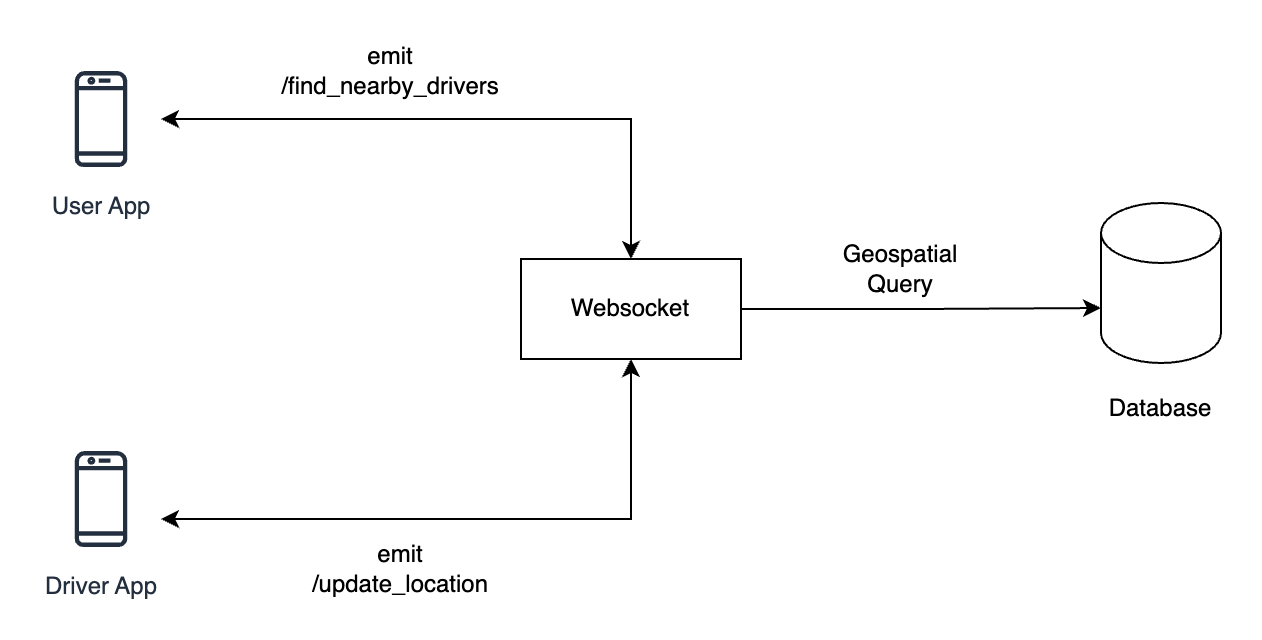

The diagram above was exported from draw.io. Its source (the exported page's mxGraphModel, read from the mxfile embedded in the PNG):
<mxGraphModel dx="866" dy="585" grid="1" gridSize="10" guides="1" tooltips="1" connect="1" arrows="1" fold="1" page="1" pageScale="1" pageWidth="850" pageHeight="1100" math="0" shadow="0">
  <root>
    <mxCell id="0" />
    <mxCell id="1" parent="0" />
    <mxCell id="jOG-RBCmwMgRtM53EiDQ-8" style="edgeStyle=orthogonalEdgeStyle;rounded=0;orthogonalLoop=1;jettySize=auto;html=1;entryX=0.5;entryY=0;entryDx=0;entryDy=0;startArrow=classic;startFill=1;" edge="1" parent="1" source="jOG-RBCmwMgRtM53EiDQ-18" target="jOG-RBCmwMgRtM53EiDQ-4">
      <mxGeometry relative="1" as="geometry">
        <mxPoint x="181" y="161" as="sourcePoint" />
        <mxPoint x="425" y="191" as="targetPoint" />
      </mxGeometry>
    </mxCell>
    <mxCell id="jOG-RBCmwMgRtM53EiDQ-7" style="edgeStyle=orthogonalEdgeStyle;rounded=0;orthogonalLoop=1;jettySize=auto;html=1;entryX=0.5;entryY=1;entryDx=0;entryDy=0;startArrow=classic;startFill=1;" edge="1" parent="1" source="jOG-RBCmwMgRtM53EiDQ-19" target="jOG-RBCmwMgRtM53EiDQ-4">
      <mxGeometry relative="1" as="geometry">
        <mxPoint x="181" y="360" as="sourcePoint" />
        <Array as="points">
          <mxPoint x="425" y="360" />
        </Array>
      </mxGeometry>
    </mxCell>
    <mxCell id="jOG-RBCmwMgRtM53EiDQ-3" value="" style="shape=cylinder3;whiteSpace=wrap;html=1;boundedLbl=1;backgroundOutline=1;size=15;" vertex="1" parent="1">
      <mxGeometry x="660" y="202" width="60" height="80" as="geometry" />
    </mxCell>
    <mxCell id="jOG-RBCmwMgRtM53EiDQ-4" value="Websocket" style="html=1;whiteSpace=wrap;" vertex="1" parent="1">
      <mxGeometry x="370" y="230" width="110" height="50" as="geometry" />
    </mxCell>
    <mxCell id="jOG-RBCmwMgRtM53EiDQ-6" style="edgeStyle=orthogonalEdgeStyle;rounded=0;orthogonalLoop=1;jettySize=auto;html=1;entryX=0;entryY=0;entryDx=0;entryDy=52.5;entryPerimeter=0;" edge="1" parent="1" source="jOG-RBCmwMgRtM53EiDQ-4" target="jOG-RBCmwMgRtM53EiDQ-3">
      <mxGeometry relative="1" as="geometry" />
    </mxCell>
    <mxCell id="jOG-RBCmwMgRtM53EiDQ-11" value="emit &lt;br&gt;/update_location" style="text;html=1;strokeColor=none;fillColor=none;align=center;verticalAlign=middle;whiteSpace=wrap;rounded=0;" vertex="1" parent="1">
      <mxGeometry x="230" y="370" width="160" height="30" as="geometry" />
    </mxCell>
    <mxCell id="jOG-RBCmwMgRtM53EiDQ-12" value="emit /find_nearby_drivers" style="text;html=1;strokeColor=none;fillColor=none;align=center;verticalAlign=middle;whiteSpace=wrap;rounded=0;" vertex="1" parent="1">
      <mxGeometry x="250" y="121" width="110" height="30" as="geometry" />
    </mxCell>
    <mxCell id="jOG-RBCmwMgRtM53EiDQ-14" value="Database" style="text;html=1;strokeColor=none;fillColor=none;align=center;verticalAlign=middle;whiteSpace=wrap;rounded=0;" vertex="1" parent="1">
      <mxGeometry x="660" y="290" width="60" height="30" as="geometry" />
    </mxCell>
    <mxCell id="jOG-RBCmwMgRtM53EiDQ-15" value="Geospatial Query" style="text;html=1;strokeColor=none;fillColor=none;align=center;verticalAlign=middle;whiteSpace=wrap;rounded=0;" vertex="1" parent="1">
      <mxGeometry x="530" y="220" width="60" height="30" as="geometry" />
    </mxCell>
    <mxCell id="jOG-RBCmwMgRtM53EiDQ-18" value="User App" style="sketch=0;outlineConnect=0;fontColor=#232F3E;gradientColor=none;strokeColor=#232F3E;fillColor=#ffffff;dashed=0;verticalLabelPosition=bottom;verticalAlign=top;align=center;html=1;fontSize=12;fontStyle=0;aspect=fixed;shape=mxgraph.aws4.resourceIcon;resIcon=mxgraph.aws4.mobile_client;" vertex="1" parent="1">
      <mxGeometry x="130" y="130" width="60" height="60" as="geometry" />
    </mxCell>
    <mxCell id="jOG-RBCmwMgRtM53EiDQ-19" value="Driver App" style="sketch=0;outlineConnect=0;fontColor=#232F3E;gradientColor=none;strokeColor=#232F3E;fillColor=#ffffff;dashed=0;verticalLabelPosition=bottom;verticalAlign=top;align=center;html=1;fontSize=12;fontStyle=0;aspect=fixed;shape=mxgraph.aws4.resourceIcon;resIcon=mxgraph.aws4.mobile_client;" vertex="1" parent="1">
      <mxGeometry x="130" y="320" width="60" height="60" as="geometry" />
    </mxCell>
  </root>
</mxGraphModel>